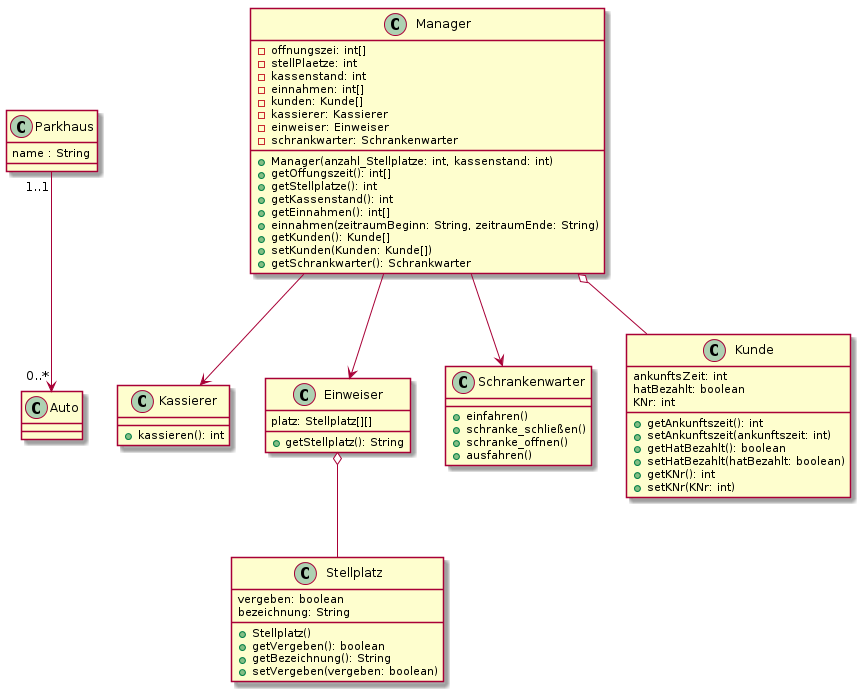

The diagram above was rendered by PlantUML. Its source (embedded in the PNG):
@startuml
class Parkhaus {
  name : String
}
class Manager {
    - offnungszei: int[]
    - stellPlaetze: int
    - kassenstand: int
    - einnahmen: int[]
    - kunden: Kunde[]
    - kassierer: Kassierer
    - einweiser: Einweiser
    - schrankwarter: Schrankenwarter

    + Manager(anzahl_Stellplatze: int, kassenstand: int)
    + getOffungszeit(): int[]
    + getStellplatze(): int
    + getKassenstand(): int
    + getEinnahmen(): int[]
    + einnahmen(zeitraumBeginn: String, zeitraumEnde: String)
    + getKunden(): Kunde[]
    + setKunden(Kunden: Kunde[])
    + getSchrankwarter(): Schrankwarter
}
class Kassierer {

    + kassieren(): int
}
class Einweiser {
    platz: Stellplatz[][]

    + getStellplatz(): String
}
class Schrankenwarter {

    + einfahren()
    + schranke_schließen()
    + schranke_offnen()
    + ausfahren()
}
class Stellplatz {
    vergeben: boolean
    bezeichnung: String

    + Stellplatz()
    + getVergeben(): boolean
    + getBezeichnung(): String
    + setVergeben(vergeben: boolean)
}
class Kunde {
    ankunftsZeit: int
    hatBezahlt: boolean
    KNr: int

    + getAnkunftszeit(): int
    + setAnkunftszeit(ankunftszeit: int)
    + getHatBezahlt(): boolean
    + setHatBezahlt(hatBezahlt: boolean)
    + getKNr(): int
    + setKNr(KNr: int)
}
Parkhaus "1..1" --> "0..*" Auto
Manager o-- Kunde
Einweiser o-- Stellplatz
Manager --> Kassierer
Manager --> Einweiser
Manager --> Schrankenwarter
@enduml